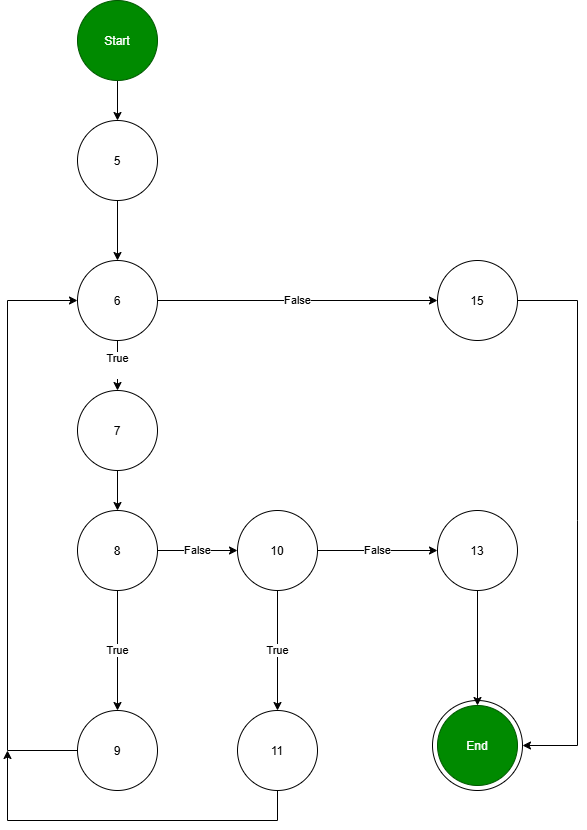

The diagram above was exported from draw.io. Its source (the exported page's mxGraphModel, read from the mxfile embedded in the PNG):
<mxGraphModel dx="2357" dy="1308" grid="1" gridSize="10" guides="1" tooltips="1" connect="1" arrows="1" fold="1" page="1" pageScale="1" pageWidth="850" pageHeight="1100" math="0" shadow="0">
  <root>
    <mxCell id="0" />
    <mxCell id="1" parent="0" />
    <mxCell id="Wpf4xws5yTd9O1o0VJK2-3" edge="1" parent="1" source="Wpf4xws5yTd9O1o0VJK2-1" style="edgeStyle=orthogonalEdgeStyle;rounded=0;orthogonalLoop=1;jettySize=auto;html=1;" target="Wpf4xws5yTd9O1o0VJK2-2" value="">
      <mxGeometry relative="1" as="geometry" />
    </mxCell>
    <mxCell id="Wpf4xws5yTd9O1o0VJK2-1" parent="1" style="ellipse;whiteSpace=wrap;html=1;shapeInside=1;fillColor=#008a00;fontColor=#ffffff;strokeColor=#005700;" value="Start" vertex="1">
      <mxGeometry height="80" width="80" x="217" y="40" as="geometry" />
    </mxCell>
    <mxCell id="Wpf4xws5yTd9O1o0VJK2-10" edge="1" parent="1" source="Wpf4xws5yTd9O1o0VJK2-2" style="edgeStyle=orthogonalEdgeStyle;rounded=0;orthogonalLoop=1;jettySize=auto;html=1;" target="Wpf4xws5yTd9O1o0VJK2-9" value="">
      <mxGeometry relative="1" as="geometry" />
    </mxCell>
    <mxCell id="Wpf4xws5yTd9O1o0VJK2-2" parent="1" style="ellipse;whiteSpace=wrap;html=1;shapeInside=1;" value="5" vertex="1">
      <mxGeometry height="80" width="80" x="217" y="160" as="geometry" />
    </mxCell>
    <mxCell id="Wpf4xws5yTd9O1o0VJK2-8" connectable="0" parent="1" style="group" value="" vertex="1">
      <mxGeometry height="90" width="90" x="572" y="740" as="geometry" />
    </mxCell>
    <mxCell id="Wpf4xws5yTd9O1o0VJK2-7" parent="Wpf4xws5yTd9O1o0VJK2-8" style="ellipse;whiteSpace=wrap;html=1;shapeInside=1;" value="&lt;div&gt;&lt;br/&gt;&lt;/div&gt;" vertex="1">
      <mxGeometry height="90" width="90" as="geometry" />
    </mxCell>
    <mxCell id="Wpf4xws5yTd9O1o0VJK2-4" parent="Wpf4xws5yTd9O1o0VJK2-8" style="ellipse;whiteSpace=wrap;html=1;shapeInside=1;fillColor=#008a00;fontColor=#ffffff;strokeColor=#005700;" value="End" vertex="1">
      <mxGeometry height="80" width="80" x="5" y="5" as="geometry" />
    </mxCell>
    <mxCell id="Wpf4xws5yTd9O1o0VJK2-12" edge="1" parent="1" source="Wpf4xws5yTd9O1o0VJK2-9" style="edgeStyle=orthogonalEdgeStyle;rounded=0;orthogonalLoop=1;jettySize=auto;html=1;" target="Wpf4xws5yTd9O1o0VJK2-11" value="True&lt;div&gt;&lt;br&gt;&lt;/div&gt;">
      <mxGeometry relative="1" as="geometry" />
    </mxCell>
    <mxCell id="Wpf4xws5yTd9O1o0VJK2-30" edge="1" parent="1" source="Wpf4xws5yTd9O1o0VJK2-9" style="edgeStyle=orthogonalEdgeStyle;rounded=0;orthogonalLoop=1;jettySize=auto;html=1;" target="Wpf4xws5yTd9O1o0VJK2-29" value="False">
      <mxGeometry relative="1" as="geometry" />
    </mxCell>
    <mxCell id="Wpf4xws5yTd9O1o0VJK2-9" parent="1" style="ellipse;whiteSpace=wrap;html=1;shapeInside=1;" value="6" vertex="1">
      <mxGeometry height="80" width="80" x="217" y="300" as="geometry" />
    </mxCell>
    <mxCell id="Wpf4xws5yTd9O1o0VJK2-14" edge="1" parent="1" source="Wpf4xws5yTd9O1o0VJK2-11" style="edgeStyle=orthogonalEdgeStyle;rounded=0;orthogonalLoop=1;jettySize=auto;html=1;" target="Wpf4xws5yTd9O1o0VJK2-13" value="">
      <mxGeometry relative="1" as="geometry" />
    </mxCell>
    <mxCell id="Wpf4xws5yTd9O1o0VJK2-11" parent="1" style="ellipse;whiteSpace=wrap;html=1;shapeInside=1;" value="7" vertex="1">
      <mxGeometry height="80" width="80" x="217" y="430" as="geometry" />
    </mxCell>
    <mxCell id="Wpf4xws5yTd9O1o0VJK2-16" edge="1" parent="1" source="Wpf4xws5yTd9O1o0VJK2-13" style="edgeStyle=orthogonalEdgeStyle;rounded=0;orthogonalLoop=1;jettySize=auto;html=1;" target="Wpf4xws5yTd9O1o0VJK2-15" value="True">
      <mxGeometry relative="1" as="geometry" />
    </mxCell>
    <mxCell id="Wpf4xws5yTd9O1o0VJK2-18" edge="1" parent="1" source="Wpf4xws5yTd9O1o0VJK2-13" style="edgeStyle=orthogonalEdgeStyle;rounded=0;orthogonalLoop=1;jettySize=auto;html=1;" target="Wpf4xws5yTd9O1o0VJK2-17" value="False">
      <mxGeometry relative="1" as="geometry" />
    </mxCell>
    <mxCell id="Wpf4xws5yTd9O1o0VJK2-13" parent="1" style="ellipse;whiteSpace=wrap;html=1;shapeInside=1;" value="8" vertex="1">
      <mxGeometry height="80" width="80" x="217" y="550" as="geometry" />
    </mxCell>
    <mxCell id="Wpf4xws5yTd9O1o0VJK2-15" parent="1" style="ellipse;whiteSpace=wrap;html=1;shapeInside=1;" value="9" vertex="1">
      <mxGeometry height="80" width="80" x="217" y="750" as="geometry" />
    </mxCell>
    <mxCell id="Wpf4xws5yTd9O1o0VJK2-22" edge="1" parent="1" source="Wpf4xws5yTd9O1o0VJK2-17" style="edgeStyle=orthogonalEdgeStyle;rounded=0;orthogonalLoop=1;jettySize=auto;html=1;" target="Wpf4xws5yTd9O1o0VJK2-21" value="True">
      <mxGeometry relative="1" as="geometry" />
    </mxCell>
    <mxCell id="Wpf4xws5yTd9O1o0VJK2-24" edge="1" parent="1" source="Wpf4xws5yTd9O1o0VJK2-17" style="edgeStyle=orthogonalEdgeStyle;rounded=0;orthogonalLoop=1;jettySize=auto;html=1;" target="Wpf4xws5yTd9O1o0VJK2-23" value="False">
      <mxGeometry relative="1" as="geometry" />
    </mxCell>
    <mxCell id="Wpf4xws5yTd9O1o0VJK2-17" parent="1" style="ellipse;whiteSpace=wrap;html=1;shapeInside=1;" value="10" vertex="1">
      <mxGeometry height="80" width="80" x="377" y="550" as="geometry" />
    </mxCell>
    <mxCell id="Wpf4xws5yTd9O1o0VJK2-33" edge="1" parent="1" source="Wpf4xws5yTd9O1o0VJK2-21" style="edgeStyle=orthogonalEdgeStyle;rounded=0;orthogonalLoop=1;jettySize=auto;html=1;" value="">
      <mxGeometry relative="1" as="geometry">
        <Array as="points">
          <mxPoint x="417" y="860" />
          <mxPoint x="147" y="860" />
        </Array>
        <mxPoint x="147" y="790" as="targetPoint" />
      </mxGeometry>
    </mxCell>
    <mxCell id="Wpf4xws5yTd9O1o0VJK2-21" parent="1" style="ellipse;whiteSpace=wrap;html=1;shapeInside=1;" value="11" vertex="1">
      <mxGeometry height="80" width="80" x="377" y="750" as="geometry" />
    </mxCell>
    <mxCell id="Wpf4xws5yTd9O1o0VJK2-27" edge="1" parent="1" source="Wpf4xws5yTd9O1o0VJK2-23" style="edgeStyle=orthogonalEdgeStyle;rounded=0;orthogonalLoop=1;jettySize=auto;html=1;" target="Wpf4xws5yTd9O1o0VJK2-4" value="">
      <mxGeometry relative="1" as="geometry" />
    </mxCell>
    <mxCell id="Wpf4xws5yTd9O1o0VJK2-23" parent="1" style="ellipse;whiteSpace=wrap;html=1;shapeInside=1;" value="13" vertex="1">
      <mxGeometry height="80" width="80" x="577" y="550" as="geometry" />
    </mxCell>
    <mxCell id="Wpf4xws5yTd9O1o0VJK2-29" parent="1" style="ellipse;whiteSpace=wrap;html=1;shapeInside=1;" value="15" vertex="1">
      <mxGeometry height="80" width="80" x="577" y="300" as="geometry" />
    </mxCell>
    <mxCell id="Wpf4xws5yTd9O1o0VJK2-34" edge="1" parent="1" source="Wpf4xws5yTd9O1o0VJK2-15" style="endArrow=classic;html=1;rounded=0;exitX=0;exitY=0.5;exitDx=0;exitDy=0;edgeStyle=orthogonalEdgeStyle;entryX=0;entryY=0.5;entryDx=0;entryDy=0;" target="Wpf4xws5yTd9O1o0VJK2-9" value="">
      <mxGeometry height="50" relative="1" width="50" as="geometry">
        <Array as="points">
          <mxPoint x="147" y="790" />
          <mxPoint x="147" y="340" />
        </Array>
        <mxPoint x="137" y="800" as="sourcePoint" />
        <mxPoint x="107" y="330" as="targetPoint" />
      </mxGeometry>
    </mxCell>
    <mxCell id="Wpf4xws5yTd9O1o0VJK2-35" edge="1" parent="1" source="Wpf4xws5yTd9O1o0VJK2-29" style="endArrow=classic;html=1;rounded=0;exitX=1;exitY=0.5;exitDx=0;exitDy=0;entryX=1;entryY=0.5;entryDx=0;entryDy=0;" target="Wpf4xws5yTd9O1o0VJK2-7" value="">
      <mxGeometry height="50" relative="1" width="50" as="geometry">
        <Array as="points">
          <mxPoint x="717" y="340" />
          <mxPoint x="717" y="560" />
          <mxPoint x="717" y="785" />
        </Array>
        <mxPoint x="677" y="340" as="sourcePoint" />
        <mxPoint x="757" y="340" as="targetPoint" />
      </mxGeometry>
    </mxCell>
  </root>
</mxGraphModel>